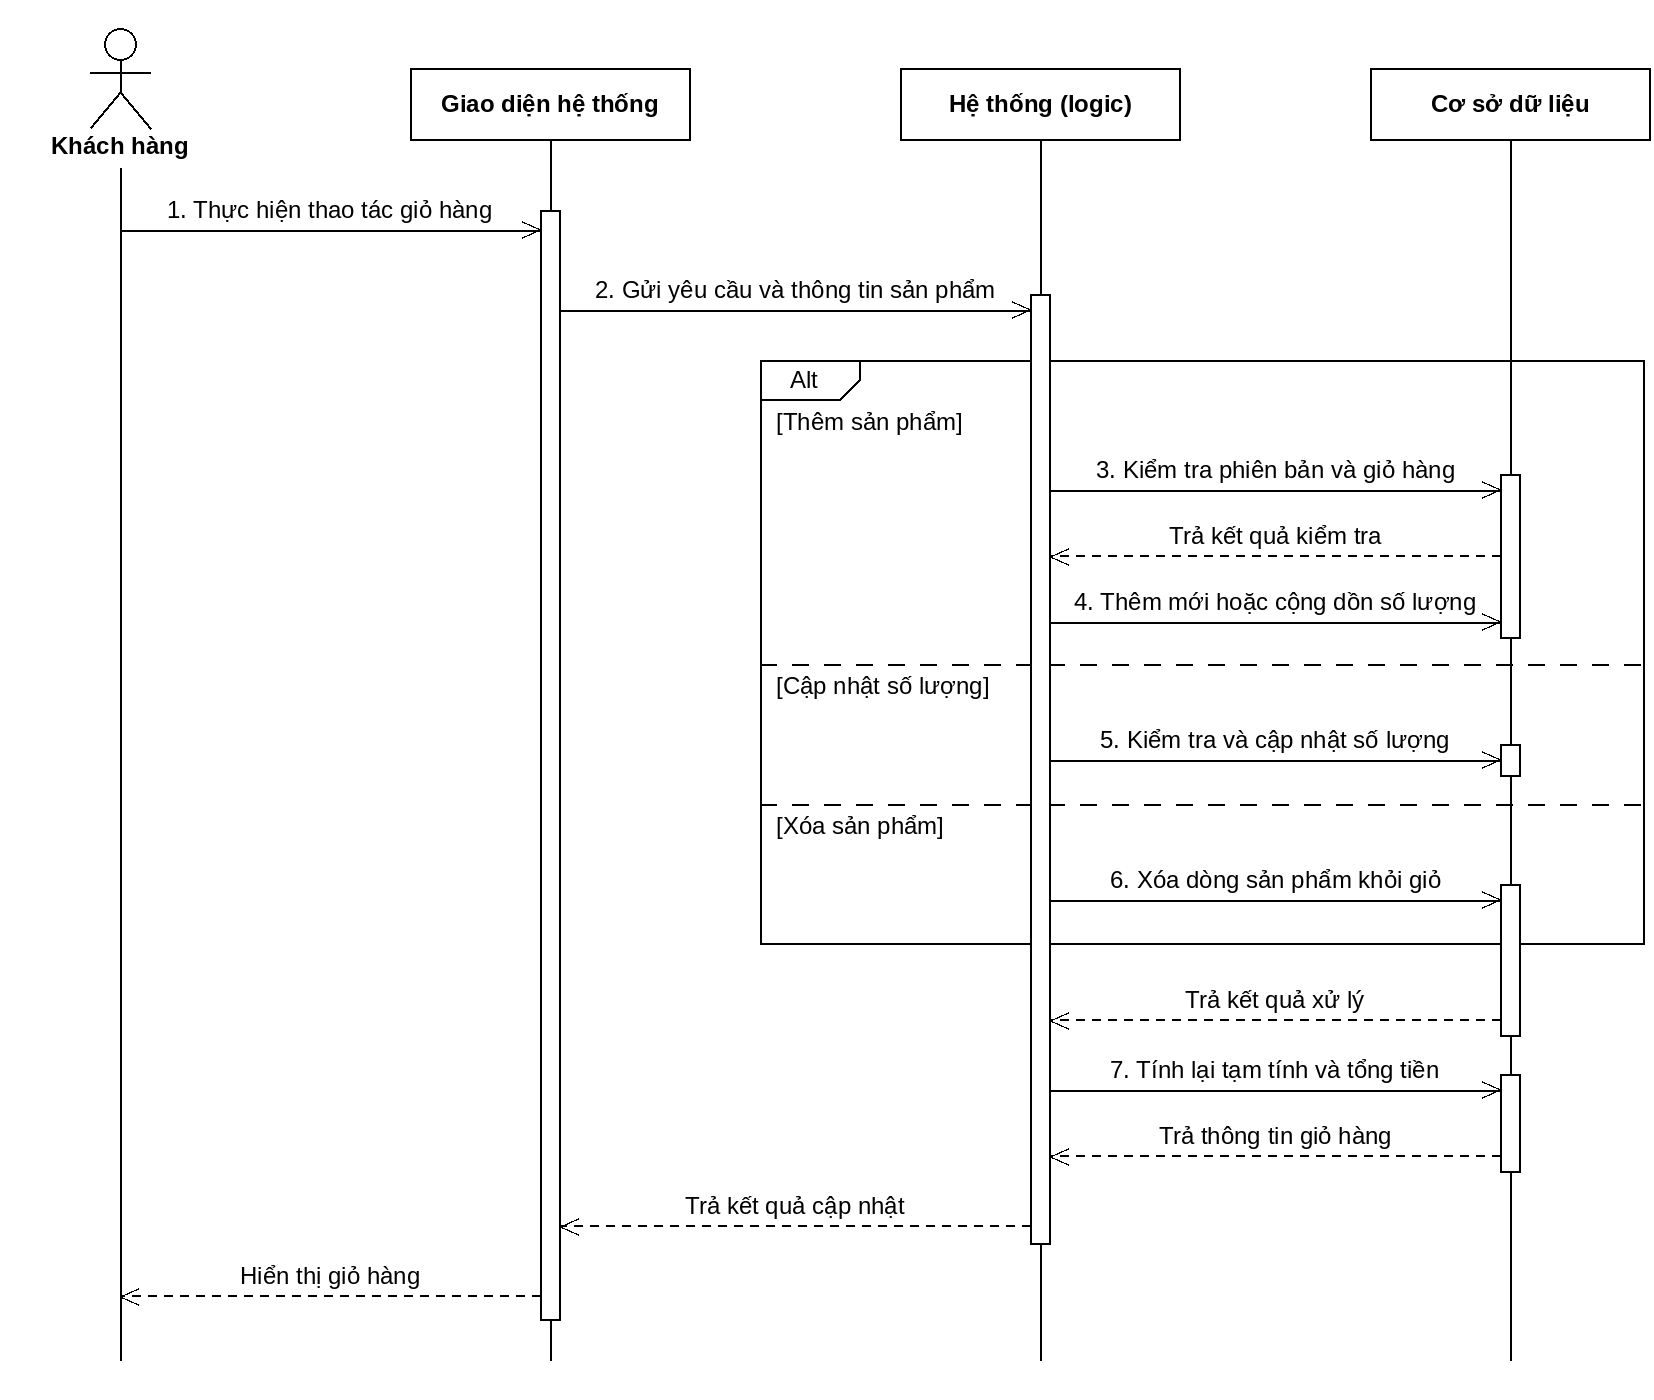

The diagram above was exported from draw.io. Its source (the exported page's mxGraphModel, read from the mxfile embedded in the PNG):
<mxGraphModel dx="1000" dy="800" grid="1" gridSize="10" guides="1" tooltips="1" connect="1" arrows="1" fold="1" page="1" pageScale="1" pageWidth="827" pageHeight="1169" math="0" shadow="0">
  <root>
    <mxCell id="0" />
    <mxCell id="1" parent="0" />
    <mxCell id="c11" value="" style="html=1;endArrow=none;strokeColor=#000000;" edge="1" parent="1">
      <mxGeometry relative="1" as="geometry">
        <mxPoint x="60" y="84" as="sourcePoint" />
        <mxPoint x="60" y="680" as="targetPoint" />
      </mxGeometry>
    </mxCell>
    <mxCell id="c12" value="" style="html=1;endArrow=none;strokeColor=#000000;" edge="1" parent="1">
      <mxGeometry relative="1" as="geometry">
        <mxPoint x="275" y="70" as="sourcePoint" />
        <mxPoint x="275" y="680" as="targetPoint" />
      </mxGeometry>
    </mxCell>
    <mxCell id="c13" value="" style="html=1;endArrow=none;strokeColor=#000000;" edge="1" parent="1">
      <mxGeometry relative="1" as="geometry">
        <mxPoint x="520" y="70" as="sourcePoint" />
        <mxPoint x="520" y="680" as="targetPoint" />
      </mxGeometry>
    </mxCell>
    <mxCell id="c14" value="" style="html=1;endArrow=none;strokeColor=#000000;" edge="1" parent="1">
      <mxGeometry relative="1" as="geometry">
        <mxPoint x="755" y="70" as="sourcePoint" />
        <mxPoint x="755" y="680" as="targetPoint" />
      </mxGeometry>
    </mxCell>
    <mxCell id="c15" value="Khách hàng" style="shape=umlActor;verticalLabelPosition=bottom;verticalAlign=top;html=1;outlineConnect=0;fontSize=12;fontStyle=1;strokeColor=#000000;fillColor=#FFFFFF;" vertex="1" parent="1">
      <mxGeometry x="45" y="14" width="30" height="50" as="geometry" />
    </mxCell>
    <mxCell id="c16" value="Giao diện hệ thống" style="rounded=0;whiteSpace=wrap;html=1;fontSize=12;fontStyle=1;strokeColor=#000000;fillColor=#FFFFFF;" vertex="1" parent="1">
      <mxGeometry x="205" y="34" width="140" height="36" as="geometry" />
    </mxCell>
    <mxCell id="c17" value="Hệ thống (logic)" style="rounded=0;whiteSpace=wrap;html=1;fontSize=12;fontStyle=1;strokeColor=#000000;fillColor=#FFFFFF;" vertex="1" parent="1">
      <mxGeometry x="450" y="34" width="140" height="36" as="geometry" />
    </mxCell>
    <mxCell id="c18" value="Cơ sở dữ liệu" style="rounded=0;whiteSpace=wrap;html=1;fontSize=12;fontStyle=1;strokeColor=#000000;fillColor=#FFFFFF;" vertex="1" parent="1">
      <mxGeometry x="685" y="34" width="140" height="36" as="geometry" />
    </mxCell>
    <mxCell id="c19" value="Alt" style="shape=umlFrame;whiteSpace=wrap;html=1;pointerEvents=0;recursiveResize=0;container=0;collapsible=0;width=50;height=20;boundedLbl=1;fontSize=12;strokeColor=#000000;fillColor=none;" vertex="1" parent="1">
      <mxGeometry x="380" y="180" width="442" height="292" as="geometry" />
    </mxCell>
    <mxCell id="c20" value="" style="html=1;endArrow=none;dashed=1;dashPattern=8 8;strokeColor=#000000;" edge="1" parent="1">
      <mxGeometry relative="1" as="geometry">
        <mxPoint x="380" y="332" as="sourcePoint" />
        <mxPoint x="822" y="332" as="targetPoint" />
      </mxGeometry>
    </mxCell>
    <mxCell id="c21" value="" style="html=1;endArrow=none;dashed=1;dashPattern=8 8;strokeColor=#000000;" edge="1" parent="1">
      <mxGeometry relative="1" as="geometry">
        <mxPoint x="380" y="402" as="sourcePoint" />
        <mxPoint x="822" y="402" as="targetPoint" />
      </mxGeometry>
    </mxCell>
    <mxCell id="c22" value="[Thêm sản phẩm]" style="text;html=1;align=left;verticalAlign=middle;fontSize=12;" vertex="1" parent="1">
      <mxGeometry x="388" y="202" width="170" height="18" as="geometry" />
    </mxCell>
    <mxCell id="c23" value="[Cập nhật số lượng]" style="text;html=1;align=left;verticalAlign=middle;fontSize=12;" vertex="1" parent="1">
      <mxGeometry x="388" y="334" width="170" height="18" as="geometry" />
    </mxCell>
    <mxCell id="c24" value="[Xóa sản phẩm]" style="text;html=1;align=left;verticalAlign=middle;fontSize=12;" vertex="1" parent="1">
      <mxGeometry x="388" y="404" width="170" height="18" as="geometry" />
    </mxCell>
    <mxCell id="c25" value="" style="html=1;points=[];perimeter=orthogonalPerimeter;fillColor=#FFFFFF;strokeColor=#000000;" vertex="1" parent="1">
      <mxGeometry x="270" y="105" width="10" height="555" as="geometry" />
    </mxCell>
    <mxCell id="c26" value="" style="html=1;points=[];perimeter=orthogonalPerimeter;fillColor=#FFFFFF;strokeColor=#000000;" vertex="1" parent="1">
      <mxGeometry x="515" y="147" width="10" height="475" as="geometry" />
    </mxCell>
    <mxCell id="c27" value="" style="html=1;points=[];perimeter=orthogonalPerimeter;fillColor=#FFFFFF;strokeColor=#000000;" vertex="1" parent="1">
      <mxGeometry x="750" y="237" width="10" height="82" as="geometry" />
    </mxCell>
    <mxCell id="c28" value="" style="html=1;points=[];perimeter=orthogonalPerimeter;fillColor=#FFFFFF;strokeColor=#000000;" vertex="1" parent="1">
      <mxGeometry x="750" y="372" width="10" height="16" as="geometry" />
    </mxCell>
    <mxCell id="c29" value="" style="html=1;points=[];perimeter=orthogonalPerimeter;fillColor=#FFFFFF;strokeColor=#000000;" vertex="1" parent="1">
      <mxGeometry x="750" y="442" width="10" height="76" as="geometry" />
    </mxCell>
    <mxCell id="c30" value="" style="html=1;points=[];perimeter=orthogonalPerimeter;fillColor=#FFFFFF;strokeColor=#000000;" vertex="1" parent="1">
      <mxGeometry x="750" y="537" width="10" height="49" as="geometry" />
    </mxCell>
    <mxCell id="m1" value="1. Thực hiện thao tác giỏ hàng" style="html=1;verticalAlign=bottom;endArrow=open;endSize=10;strokeColor=#000000;fontSize=12;labelBackgroundColor=none;" edge="1" parent="1">
      <mxGeometry relative="1" as="geometry">
        <mxPoint x="60" y="115" as="sourcePoint" />
        <mxPoint x="270" y="115" as="targetPoint" />
      </mxGeometry>
    </mxCell>
    <mxCell id="m2" value="2. Gửi yêu cầu và thông tin sản phẩm" style="html=1;verticalAlign=bottom;endArrow=open;endSize=10;strokeColor=#000000;fontSize=12;labelBackgroundColor=none;" edge="1" parent="1">
      <mxGeometry relative="1" as="geometry">
        <mxPoint x="280" y="155" as="sourcePoint" />
        <mxPoint x="515" y="155" as="targetPoint" />
      </mxGeometry>
    </mxCell>
    <mxCell id="m3" value="3. Kiểm tra phiên bản và giỏ hàng" style="html=1;verticalAlign=bottom;endArrow=open;endSize=10;strokeColor=#000000;fontSize=12;labelBackgroundColor=none;" edge="1" parent="1">
      <mxGeometry relative="1" as="geometry">
        <mxPoint x="525" y="245" as="sourcePoint" />
        <mxPoint x="750" y="245" as="targetPoint" />
      </mxGeometry>
    </mxCell>
    <mxCell id="r3" value="Trả kết quả kiểm tra" style="html=1;verticalAlign=bottom;endArrow=open;endSize=10;strokeColor=#000000;fontSize=12;labelBackgroundColor=none;dashed=1;dashPattern=4 4;" edge="1" parent="1">
      <mxGeometry relative="1" as="geometry">
        <mxPoint x="750" y="278" as="sourcePoint" />
        <mxPoint x="525" y="278" as="targetPoint" />
      </mxGeometry>
    </mxCell>
    <mxCell id="m4" value="4. Thêm mới hoặc cộng dồn số lượng" style="html=1;verticalAlign=bottom;endArrow=open;endSize=10;strokeColor=#000000;fontSize=12;labelBackgroundColor=none;" edge="1" parent="1">
      <mxGeometry relative="1" as="geometry">
        <mxPoint x="525" y="311" as="sourcePoint" />
        <mxPoint x="750" y="311" as="targetPoint" />
      </mxGeometry>
    </mxCell>
    <mxCell id="m5" value="5. Kiểm tra và cập nhật số lượng" style="html=1;verticalAlign=bottom;endArrow=open;endSize=10;strokeColor=#000000;fontSize=12;labelBackgroundColor=none;" edge="1" parent="1">
      <mxGeometry relative="1" as="geometry">
        <mxPoint x="525" y="380" as="sourcePoint" />
        <mxPoint x="750" y="380" as="targetPoint" />
      </mxGeometry>
    </mxCell>
    <mxCell id="m6" value="6. Xóa dòng sản phẩm khỏi giỏ" style="html=1;verticalAlign=bottom;endArrow=open;endSize=10;strokeColor=#000000;fontSize=12;labelBackgroundColor=none;" edge="1" parent="1">
      <mxGeometry relative="1" as="geometry">
        <mxPoint x="525" y="450" as="sourcePoint" />
        <mxPoint x="750" y="450" as="targetPoint" />
      </mxGeometry>
    </mxCell>
    <mxCell id="r6" value="Trả kết quả xử lý" style="html=1;verticalAlign=bottom;endArrow=open;endSize=10;strokeColor=#000000;fontSize=12;labelBackgroundColor=none;dashed=1;dashPattern=4 4;" edge="1" parent="1">
      <mxGeometry relative="1" as="geometry">
        <mxPoint x="750" y="510" as="sourcePoint" />
        <mxPoint x="525" y="510" as="targetPoint" />
      </mxGeometry>
    </mxCell>
    <mxCell id="m7" value="7. Tính lại tạm tính và tổng tiền" style="html=1;verticalAlign=bottom;endArrow=open;endSize=10;strokeColor=#000000;fontSize=12;labelBackgroundColor=none;" edge="1" parent="1">
      <mxGeometry relative="1" as="geometry">
        <mxPoint x="525" y="545" as="sourcePoint" />
        <mxPoint x="750" y="545" as="targetPoint" />
      </mxGeometry>
    </mxCell>
    <mxCell id="r7" value="Trả thông tin giỏ hàng" style="html=1;verticalAlign=bottom;endArrow=open;endSize=10;strokeColor=#000000;fontSize=12;labelBackgroundColor=none;dashed=1;dashPattern=4 4;" edge="1" parent="1">
      <mxGeometry relative="1" as="geometry">
        <mxPoint x="750" y="578" as="sourcePoint" />
        <mxPoint x="525" y="578" as="targetPoint" />
      </mxGeometry>
    </mxCell>
    <mxCell id="r8" value="Trả kết quả cập nhật" style="html=1;verticalAlign=bottom;endArrow=open;endSize=10;strokeColor=#000000;fontSize=12;labelBackgroundColor=none;dashed=1;dashPattern=4 4;" edge="1" parent="1">
      <mxGeometry relative="1" as="geometry">
        <mxPoint x="515" y="613" as="sourcePoint" />
        <mxPoint x="280" y="613" as="targetPoint" />
      </mxGeometry>
    </mxCell>
    <mxCell id="r9" value="Hiển thị giỏ hàng" style="html=1;verticalAlign=bottom;endArrow=open;endSize=10;strokeColor=#000000;fontSize=12;labelBackgroundColor=none;dashed=1;dashPattern=4 4;" edge="1" parent="1">
      <mxGeometry relative="1" as="geometry">
        <mxPoint x="270" y="648" as="sourcePoint" />
        <mxPoint x="60" y="648" as="targetPoint" />
      </mxGeometry>
    </mxCell>
  </root>
</mxGraphModel>